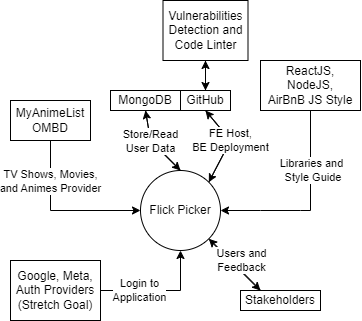

The diagram above was exported from draw.io. Its source (the exported page's mxGraphModel, read from the mxfile embedded in the PNG):
<mxGraphModel dx="791" dy="363" grid="1" gridSize="10" guides="1" tooltips="1" connect="1" arrows="1" fold="1" page="1" pageScale="1" pageWidth="850" pageHeight="1100" math="0" shadow="0">
  <root>
    <mxCell id="0" />
    <mxCell id="1" parent="0" />
    <mxCell id="JlD4bzX7rzkhvoQRtqzK-29" style="edgeStyle=none;rounded=0;orthogonalLoop=1;jettySize=auto;html=1;exitX=0.5;exitY=0;exitDx=0;exitDy=0;entryX=0.5;entryY=1;entryDx=0;entryDy=0;" edge="1" parent="1" source="JlD4bzX7rzkhvoQRtqzK-2" target="JlD4bzX7rzkhvoQRtqzK-26">
      <mxGeometry relative="1" as="geometry">
        <Array as="points">
          <mxPoint x="290" y="250" />
        </Array>
      </mxGeometry>
    </mxCell>
    <mxCell id="JlD4bzX7rzkhvoQRtqzK-33" style="edgeStyle=none;rounded=0;orthogonalLoop=1;jettySize=auto;html=1;exitX=1;exitY=0;exitDx=0;exitDy=0;entryX=0.5;entryY=1;entryDx=0;entryDy=0;" edge="1" parent="1" source="JlD4bzX7rzkhvoQRtqzK-2" target="JlD4bzX7rzkhvoQRtqzK-31">
      <mxGeometry relative="1" as="geometry">
        <Array as="points">
          <mxPoint x="370" y="250" />
        </Array>
      </mxGeometry>
    </mxCell>
    <mxCell id="JlD4bzX7rzkhvoQRtqzK-41" style="edgeStyle=none;rounded=0;orthogonalLoop=1;jettySize=auto;html=1;exitX=1;exitY=1;exitDx=0;exitDy=0;entryX=0.25;entryY=0;entryDx=0;entryDy=0;" edge="1" parent="1" source="JlD4bzX7rzkhvoQRtqzK-2" target="JlD4bzX7rzkhvoQRtqzK-39">
      <mxGeometry relative="1" as="geometry" />
    </mxCell>
    <mxCell id="JlD4bzX7rzkhvoQRtqzK-2" value="Flick Picker" style="ellipse;whiteSpace=wrap;html=1;aspect=fixed;" vertex="1" parent="1">
      <mxGeometry x="280" y="280" width="80" height="80" as="geometry" />
    </mxCell>
    <mxCell id="JlD4bzX7rzkhvoQRtqzK-4" style="edgeStyle=orthogonalEdgeStyle;rounded=0;orthogonalLoop=1;jettySize=auto;html=1;exitX=0.5;exitY=1;exitDx=0;exitDy=0;entryX=0;entryY=0.5;entryDx=0;entryDy=0;" edge="1" parent="1" source="JlD4bzX7rzkhvoQRtqzK-3" target="JlD4bzX7rzkhvoQRtqzK-2">
      <mxGeometry relative="1" as="geometry">
        <Array as="points">
          <mxPoint x="190" y="320" />
        </Array>
      </mxGeometry>
    </mxCell>
    <mxCell id="JlD4bzX7rzkhvoQRtqzK-6" value="TV Shows, Movies,&lt;br&gt;and Animes Provider" style="edgeLabel;html=1;align=center;verticalAlign=middle;resizable=0;points=[];" vertex="1" connectable="0" parent="JlD4bzX7rzkhvoQRtqzK-4">
      <mxGeometry x="-0.4588" y="-2" relative="1" as="geometry">
        <mxPoint x="2" y="-3" as="offset" />
      </mxGeometry>
    </mxCell>
    <mxCell id="JlD4bzX7rzkhvoQRtqzK-3" value="MyAnimeList&lt;br&gt;OMBD" style="rounded=0;whiteSpace=wrap;html=1;" vertex="1" parent="1">
      <mxGeometry x="150" y="210" width="80" height="40" as="geometry" />
    </mxCell>
    <mxCell id="JlD4bzX7rzkhvoQRtqzK-24" style="edgeStyle=none;rounded=0;orthogonalLoop=1;jettySize=auto;html=1;exitX=1;exitY=0.5;exitDx=0;exitDy=0;entryX=0.5;entryY=1;entryDx=0;entryDy=0;" edge="1" parent="1" source="JlD4bzX7rzkhvoQRtqzK-7" target="JlD4bzX7rzkhvoQRtqzK-2">
      <mxGeometry relative="1" as="geometry">
        <Array as="points">
          <mxPoint x="320" y="400" />
        </Array>
      </mxGeometry>
    </mxCell>
    <mxCell id="JlD4bzX7rzkhvoQRtqzK-25" value="Login to&lt;br&gt;Application" style="edgeLabel;html=1;align=center;verticalAlign=middle;resizable=0;points=[];" vertex="1" connectable="0" parent="JlD4bzX7rzkhvoQRtqzK-24">
      <mxGeometry x="-0.5443" relative="1" as="geometry">
        <mxPoint x="12" as="offset" />
      </mxGeometry>
    </mxCell>
    <mxCell id="JlD4bzX7rzkhvoQRtqzK-7" value="Google, Meta,&lt;br&gt;Auth Providers (Stretch Goal)" style="rounded=0;whiteSpace=wrap;html=1;" vertex="1" parent="1">
      <mxGeometry x="150" y="370" width="90" height="60" as="geometry" />
    </mxCell>
    <mxCell id="JlD4bzX7rzkhvoQRtqzK-27" style="rounded=0;orthogonalLoop=1;jettySize=auto;html=1;exitX=0.5;exitY=1;exitDx=0;exitDy=0;entryX=0.5;entryY=0;entryDx=0;entryDy=0;" edge="1" parent="1" source="JlD4bzX7rzkhvoQRtqzK-26" target="JlD4bzX7rzkhvoQRtqzK-2">
      <mxGeometry relative="1" as="geometry">
        <Array as="points">
          <mxPoint x="290" y="250" />
        </Array>
      </mxGeometry>
    </mxCell>
    <mxCell id="JlD4bzX7rzkhvoQRtqzK-30" value="Store/Read&lt;br&gt;User Data" style="edgeLabel;html=1;align=center;verticalAlign=middle;resizable=0;points=[];" vertex="1" connectable="0" parent="JlD4bzX7rzkhvoQRtqzK-27">
      <mxGeometry x="-0.0222" y="-1" relative="1" as="geometry">
        <mxPoint x="-3" y="-4" as="offset" />
      </mxGeometry>
    </mxCell>
    <mxCell id="JlD4bzX7rzkhvoQRtqzK-26" value="MongoDB" style="rounded=0;whiteSpace=wrap;html=1;fillColor=none;" vertex="1" parent="1">
      <mxGeometry x="250" y="200" width="70" height="20" as="geometry" />
    </mxCell>
    <mxCell id="JlD4bzX7rzkhvoQRtqzK-32" style="edgeStyle=none;rounded=0;orthogonalLoop=1;jettySize=auto;html=1;exitX=0.5;exitY=1;exitDx=0;exitDy=0;entryX=1;entryY=0;entryDx=0;entryDy=0;" edge="1" parent="1" source="JlD4bzX7rzkhvoQRtqzK-31" target="JlD4bzX7rzkhvoQRtqzK-2">
      <mxGeometry relative="1" as="geometry">
        <Array as="points">
          <mxPoint x="370" y="250" />
        </Array>
      </mxGeometry>
    </mxCell>
    <mxCell id="JlD4bzX7rzkhvoQRtqzK-34" value="FE Host,&lt;br&gt;BE Deployment" style="edgeLabel;html=1;align=center;verticalAlign=middle;resizable=0;points=[];" vertex="1" connectable="0" parent="JlD4bzX7rzkhvoQRtqzK-32">
      <mxGeometry x="-0.1207" y="-1" relative="1" as="geometry">
        <mxPoint x="1" as="offset" />
      </mxGeometry>
    </mxCell>
    <mxCell id="JlD4bzX7rzkhvoQRtqzK-44" style="edgeStyle=none;rounded=0;orthogonalLoop=1;jettySize=auto;html=1;entryX=0.5;entryY=1;entryDx=0;entryDy=0;exitX=0.5;exitY=0;exitDx=0;exitDy=0;" edge="1" parent="1" source="JlD4bzX7rzkhvoQRtqzK-31" target="JlD4bzX7rzkhvoQRtqzK-43">
      <mxGeometry relative="1" as="geometry" />
    </mxCell>
    <mxCell id="JlD4bzX7rzkhvoQRtqzK-31" value="GitHub" style="rounded=0;whiteSpace=wrap;html=1;fillColor=none;" vertex="1" parent="1">
      <mxGeometry x="320" y="200" width="50" height="20" as="geometry" />
    </mxCell>
    <mxCell id="JlD4bzX7rzkhvoQRtqzK-37" style="edgeStyle=none;rounded=0;orthogonalLoop=1;jettySize=auto;html=1;exitX=0.5;exitY=1;exitDx=0;exitDy=0;entryX=1;entryY=0.5;entryDx=0;entryDy=0;" edge="1" parent="1" source="JlD4bzX7rzkhvoQRtqzK-35" target="JlD4bzX7rzkhvoQRtqzK-2">
      <mxGeometry relative="1" as="geometry">
        <Array as="points">
          <mxPoint x="450" y="320" />
          <mxPoint x="440" y="320" />
          <mxPoint x="400" y="320" />
        </Array>
      </mxGeometry>
    </mxCell>
    <mxCell id="JlD4bzX7rzkhvoQRtqzK-38" value="Libraries and&lt;br&gt;&amp;nbsp;Style Guide" style="edgeLabel;html=1;align=center;verticalAlign=middle;resizable=0;points=[];" vertex="1" connectable="0" parent="JlD4bzX7rzkhvoQRtqzK-37">
      <mxGeometry x="0.5725" relative="1" as="geometry">
        <mxPoint x="50" y="-40" as="offset" />
      </mxGeometry>
    </mxCell>
    <mxCell id="JlD4bzX7rzkhvoQRtqzK-35" value="ReactJS,&lt;br&gt;NodeJS,&lt;br&gt;AirBnB JS Style" style="rounded=0;whiteSpace=wrap;html=1;fillColor=none;" vertex="1" parent="1">
      <mxGeometry x="400" y="170" width="100" height="50" as="geometry" />
    </mxCell>
    <mxCell id="JlD4bzX7rzkhvoQRtqzK-40" style="edgeStyle=none;rounded=0;orthogonalLoop=1;jettySize=auto;html=1;entryX=1;entryY=1;entryDx=0;entryDy=0;exitX=0.25;exitY=0;exitDx=0;exitDy=0;" edge="1" parent="1" source="JlD4bzX7rzkhvoQRtqzK-39" target="JlD4bzX7rzkhvoQRtqzK-2">
      <mxGeometry relative="1" as="geometry" />
    </mxCell>
    <mxCell id="JlD4bzX7rzkhvoQRtqzK-42" value="Users and&lt;br&gt;Feedback" style="edgeLabel;html=1;align=center;verticalAlign=middle;resizable=0;points=[];" vertex="1" connectable="0" parent="JlD4bzX7rzkhvoQRtqzK-40">
      <mxGeometry x="0.1754" y="-1" relative="1" as="geometry">
        <mxPoint x="10" y="1" as="offset" />
      </mxGeometry>
    </mxCell>
    <mxCell id="JlD4bzX7rzkhvoQRtqzK-39" value="Stakeholders" style="whiteSpace=wrap;html=1;fillColor=none;" vertex="1" parent="1">
      <mxGeometry x="380" y="400" width="80" height="20" as="geometry" />
    </mxCell>
    <mxCell id="JlD4bzX7rzkhvoQRtqzK-45" style="edgeStyle=none;rounded=0;orthogonalLoop=1;jettySize=auto;html=1;exitX=0.5;exitY=1;exitDx=0;exitDy=0;entryX=0.5;entryY=0;entryDx=0;entryDy=0;" edge="1" parent="1" source="JlD4bzX7rzkhvoQRtqzK-43" target="JlD4bzX7rzkhvoQRtqzK-31">
      <mxGeometry relative="1" as="geometry" />
    </mxCell>
    <mxCell id="JlD4bzX7rzkhvoQRtqzK-43" value="Vulnerabilities Detection and&lt;br&gt;Code Linter" style="rounded=0;whiteSpace=wrap;html=1;fillColor=none;" vertex="1" parent="1">
      <mxGeometry x="302.5" y="110" width="85" height="60" as="geometry" />
    </mxCell>
  </root>
</mxGraphModel>